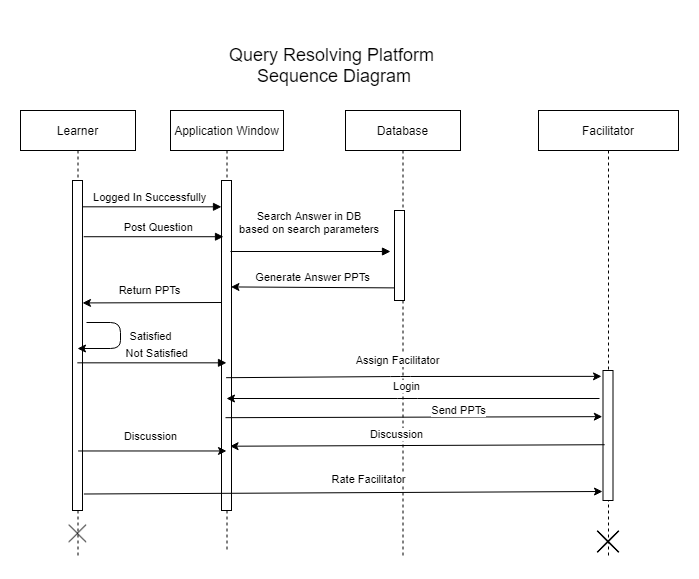

The diagram above was exported from draw.io. Its source (the exported page's mxGraphModel, read from the mxfile embedded in the PNG):
<mxGraphModel dx="1038" dy="580" grid="1" gridSize="10" guides="1" tooltips="1" connect="1" arrows="1" fold="1" page="1" pageScale="1" pageWidth="850" pageHeight="1100" math="0" shadow="0">
  <root>
    <mxCell id="0" />
    <mxCell id="1" parent="0" />
    <mxCell id="3nuBFxr9cyL0pnOWT2aG-1" value="Application Window" style="shape=umlLifeline;perimeter=lifelinePerimeter;container=1;collapsible=0;recursiveResize=0;rounded=0;shadow=0;strokeWidth=1;" parent="1" vertex="1">
      <mxGeometry x="291" y="102" width="113" height="440" as="geometry" />
    </mxCell>
    <mxCell id="3nuBFxr9cyL0pnOWT2aG-2" value="" style="points=[];perimeter=orthogonalPerimeter;rounded=0;shadow=0;strokeWidth=1;" parent="3nuBFxr9cyL0pnOWT2aG-1" vertex="1">
      <mxGeometry x="51" y="70" width="10" height="330" as="geometry" />
    </mxCell>
    <mxCell id="3nuBFxr9cyL0pnOWT2aG-5" value="Database" style="shape=umlLifeline;perimeter=lifelinePerimeter;container=1;collapsible=0;recursiveResize=0;rounded=0;shadow=0;strokeWidth=1;" parent="1" vertex="1">
      <mxGeometry x="466" y="102" width="115" height="448" as="geometry" />
    </mxCell>
    <mxCell id="3nuBFxr9cyL0pnOWT2aG-6" value="" style="points=[];perimeter=orthogonalPerimeter;rounded=0;shadow=0;strokeWidth=1;" parent="3nuBFxr9cyL0pnOWT2aG-5" vertex="1">
      <mxGeometry x="49" y="100" width="10" height="90" as="geometry" />
    </mxCell>
    <mxCell id="3nuBFxr9cyL0pnOWT2aG-3" value="Logged In Successfully" style="verticalAlign=bottom;startArrow=oval;endArrow=block;startSize=8;shadow=0;strokeWidth=1;exitX=0.501;exitY=0.215;exitDx=0;exitDy=0;exitPerimeter=0;" parent="1" source="cVPHWT9gixfbqymbneI4-4" target="3nuBFxr9cyL0pnOWT2aG-2" edge="1">
      <mxGeometry relative="1" as="geometry">
        <mxPoint x="231" y="102" as="sourcePoint" />
      </mxGeometry>
    </mxCell>
    <mxCell id="cVPHWT9gixfbqymbneI4-4" value="Learner" style="shape=umlLifeline;perimeter=lifelinePerimeter;container=1;collapsible=0;recursiveResize=0;rounded=0;shadow=0;strokeWidth=1;" parent="1" vertex="1">
      <mxGeometry x="141" y="102" width="115" height="448" as="geometry" />
    </mxCell>
    <mxCell id="cVPHWT9gixfbqymbneI4-5" value="" style="points=[];perimeter=orthogonalPerimeter;rounded=0;shadow=0;strokeWidth=1;" parent="cVPHWT9gixfbqymbneI4-4" vertex="1">
      <mxGeometry x="52" y="70" width="10" height="330" as="geometry" />
    </mxCell>
    <mxCell id="cVPHWT9gixfbqymbneI4-13" value="Return PPTs" style="endArrow=classic;html=1;entryX=0.492;entryY=0.564;entryDx=0;entryDy=0;entryPerimeter=0;" parent="cVPHWT9gixfbqymbneI4-4" edge="1">
      <mxGeometry x="0.0364" y="-12" width="50" height="50" relative="1" as="geometry">
        <mxPoint x="201" y="192" as="sourcePoint" />
        <mxPoint x="61.99600000000001" y="192.44000000000003" as="targetPoint" />
        <mxPoint as="offset" />
      </mxGeometry>
    </mxCell>
    <mxCell id="cVPHWT9gixfbqymbneI4-14" value="Satisfied" style="endArrow=classic;html=1;" parent="cVPHWT9gixfbqymbneI4-4" target="cVPHWT9gixfbqymbneI4-4" edge="1">
      <mxGeometry x="-0.2213" y="-31" width="50" height="50" relative="1" as="geometry">
        <mxPoint x="66" y="212" as="sourcePoint" />
        <mxPoint x="130" y="280" as="targetPoint" />
        <Array as="points">
          <mxPoint x="100" y="212" />
          <mxPoint x="100" y="238" />
        </Array>
        <mxPoint x="61" y="8" as="offset" />
      </mxGeometry>
    </mxCell>
    <mxCell id="9QrBL1xXRNL8wkpMH76G-1" value="" style="shape=image;html=1;verticalAlign=top;verticalLabelPosition=bottom;labelBackgroundColor=#ffffff;imageAspect=0;aspect=fixed;image=https://cdn0.iconfinder.com/data/icons/slim-square-icons-basics/100/basics-22-128.png" vertex="1" parent="cVPHWT9gixfbqymbneI4-4">
      <mxGeometry x="42.5" y="408" width="30" height="30" as="geometry" />
    </mxCell>
    <mxCell id="cVPHWT9gixfbqymbneI4-7" value="Post Question" style="verticalAlign=bottom;endArrow=block;shadow=0;strokeWidth=1;exitX=1.02;exitY=0.279;exitDx=0;exitDy=0;exitPerimeter=0;" parent="1" edge="1">
      <mxGeometry x="0.0701" relative="1" as="geometry">
        <mxPoint x="204.20000000000005" y="228.23000000000002" as="sourcePoint" />
        <mxPoint x="344" y="228.23000000000002" as="targetPoint" />
        <mxPoint as="offset" />
      </mxGeometry>
    </mxCell>
    <mxCell id="cVPHWT9gixfbqymbneI4-9" value="Search Answer in DB &#10;based on search parameters" style="verticalAlign=bottom;endArrow=block;shadow=0;strokeWidth=1;" parent="1" edge="1">
      <mxGeometry x="-0.0125" y="13" relative="1" as="geometry">
        <mxPoint x="351" y="243" as="sourcePoint" />
        <mxPoint x="511" y="243" as="targetPoint" />
        <mxPoint as="offset" />
      </mxGeometry>
    </mxCell>
    <mxCell id="cVPHWT9gixfbqymbneI4-10" value="Generate Answer PPTs" style="endArrow=classic;html=1;exitX=0.04;exitY=0.86;exitDx=0;exitDy=0;exitPerimeter=0;entryX=0.535;entryY=0.401;entryDx=0;entryDy=0;entryPerimeter=0;" parent="1" source="3nuBFxr9cyL0pnOWT2aG-6" target="3nuBFxr9cyL0pnOWT2aG-1" edge="1">
      <mxGeometry x="0.0032" y="-10" width="50" height="50" relative="1" as="geometry">
        <mxPoint x="531" y="362" as="sourcePoint" />
        <mxPoint x="351" y="283" as="targetPoint" />
        <mxPoint as="offset" />
      </mxGeometry>
    </mxCell>
    <mxCell id="cVPHWT9gixfbqymbneI4-11" value="Facilitator" style="shape=umlLifeline;perimeter=lifelinePerimeter;container=1;collapsible=0;recursiveResize=0;rounded=0;shadow=0;strokeWidth=1;" parent="1" vertex="1">
      <mxGeometry x="659" y="102" width="140" height="448" as="geometry" />
    </mxCell>
    <mxCell id="cVPHWT9gixfbqymbneI4-12" value="" style="points=[];perimeter=orthogonalPerimeter;rounded=0;shadow=0;strokeWidth=1;" parent="cVPHWT9gixfbqymbneI4-11" vertex="1">
      <mxGeometry x="64.5" y="260" width="10" height="130" as="geometry" />
    </mxCell>
    <mxCell id="9QrBL1xXRNL8wkpMH76G-2" value="" style="shape=image;html=1;verticalAlign=top;verticalLabelPosition=bottom;labelBackgroundColor=#ffffff;imageAspect=0;aspect=fixed;image=https://cdn2.iconfinder.com/data/icons/arrows-and-universal-actions-icon-set/256/cancel-128.png" vertex="1" parent="cVPHWT9gixfbqymbneI4-11">
      <mxGeometry x="53.5" y="415" width="33" height="33" as="geometry" />
    </mxCell>
    <mxCell id="cVPHWT9gixfbqymbneI4-15" value="Not Satisfied" style="verticalAlign=bottom;endArrow=block;shadow=0;strokeWidth=1;exitX=1.18;exitY=0.509;exitDx=0;exitDy=0;exitPerimeter=0;" parent="1" edge="1">
      <mxGeometry x="0.0701" relative="1" as="geometry">
        <mxPoint x="197.79999999999995" y="354.33000000000004" as="sourcePoint" />
        <mxPoint x="347" y="354.33000000000004" as="targetPoint" />
        <mxPoint as="offset" />
      </mxGeometry>
    </mxCell>
    <mxCell id="cVPHWT9gixfbqymbneI4-16" value="Assign Facilitator" style="endArrow=classic;html=1;exitX=0.492;exitY=0.63;exitDx=0;exitDy=0;exitPerimeter=0;entryX=-0.15;entryY=0.122;entryDx=0;entryDy=0;entryPerimeter=0;" parent="1" edge="1">
      <mxGeometry x="-0.0428" y="19" width="50" height="50" relative="1" as="geometry">
        <mxPoint x="346.596" y="369.20000000000005" as="sourcePoint" />
        <mxPoint x="722" y="367.86" as="targetPoint" />
        <Array as="points">
          <mxPoint x="521" y="368" />
        </Array>
        <mxPoint x="-9" y="3" as="offset" />
      </mxGeometry>
    </mxCell>
    <mxCell id="cVPHWT9gixfbqymbneI4-17" value="Send PPTs" style="endArrow=classic;html=1;entryX=-0.07;entryY=0.355;entryDx=0;entryDy=0;entryPerimeter=0;" parent="1" target="cVPHWT9gixfbqymbneI4-12" edge="1">
      <mxGeometry x="0.2342" y="7" width="50" height="50" relative="1" as="geometry">
        <mxPoint x="346" y="409.17999999999995" as="sourcePoint" />
        <mxPoint x="710.5999999999999" y="409.17999999999995" as="targetPoint" />
        <mxPoint as="offset" />
      </mxGeometry>
    </mxCell>
    <mxCell id="cVPHWT9gixfbqymbneI4-18" value="Discussion" style="endArrow=classic;html=1;exitX=0.501;exitY=0.76;exitDx=0;exitDy=0;exitPerimeter=0;" parent="1" source="cVPHWT9gixfbqymbneI4-4" target="3nuBFxr9cyL0pnOWT2aG-1" edge="1">
      <mxGeometry x="-0.0244" y="14" width="50" height="50" relative="1" as="geometry">
        <mxPoint x="531" y="362" as="sourcePoint" />
        <mxPoint x="581" y="312" as="targetPoint" />
        <mxPoint as="offset" />
      </mxGeometry>
    </mxCell>
    <mxCell id="cVPHWT9gixfbqymbneI4-19" value="Discussion" style="endArrow=classic;html=1;entryX=0.527;entryY=0.763;entryDx=0;entryDy=0;entryPerimeter=0;exitX=0.17;exitY=0.571;exitDx=0;exitDy=0;exitPerimeter=0;" parent="1" source="cVPHWT9gixfbqymbneI4-12" target="3nuBFxr9cyL0pnOWT2aG-1" edge="1">
      <mxGeometry x="0.1107" y="-11" width="50" height="50" relative="1" as="geometry">
        <mxPoint x="718" y="438" as="sourcePoint" />
        <mxPoint x="581" y="312" as="targetPoint" />
        <mxPoint as="offset" />
      </mxGeometry>
    </mxCell>
    <mxCell id="cVPHWT9gixfbqymbneI4-20" value="Rate Facilitator" style="endArrow=classic;html=1;exitX=1.14;exitY=0.95;exitDx=0;exitDy=0;exitPerimeter=0;" parent="1" source="cVPHWT9gixfbqymbneI4-5" edge="1">
      <mxGeometry x="0.0994" y="13" width="50" height="50" relative="1" as="geometry">
        <mxPoint x="531" y="362" as="sourcePoint" />
        <mxPoint x="723" y="483" as="targetPoint" />
        <mxPoint as="offset" />
      </mxGeometry>
    </mxCell>
    <mxCell id="cVPHWT9gixfbqymbneI4-21" value="&lt;font style=&quot;font-size: 18px&quot;&gt;Query Resolving Platform&amp;nbsp;&lt;br&gt;Sequence Diagram&lt;br&gt;&lt;/font&gt;" style="text;html=1;strokeColor=none;fillColor=none;align=center;verticalAlign=middle;whiteSpace=wrap;rounded=0;" parent="1" vertex="1">
      <mxGeometry x="310" y="12" width="290" height="90" as="geometry" />
    </mxCell>
    <mxCell id="9QrBL1xXRNL8wkpMH76G-3" value="Login" style="endArrow=classic;html=1;" edge="1" parent="1" target="3nuBFxr9cyL0pnOWT2aG-1">
      <mxGeometry x="0.0364" y="-12" width="50" height="50" relative="1" as="geometry">
        <mxPoint x="720" y="390" as="sourcePoint" />
        <mxPoint x="453.9960000000001" y="390.44000000000005" as="targetPoint" />
        <mxPoint as="offset" />
        <Array as="points">
          <mxPoint x="528" y="390" />
        </Array>
      </mxGeometry>
    </mxCell>
  </root>
</mxGraphModel>